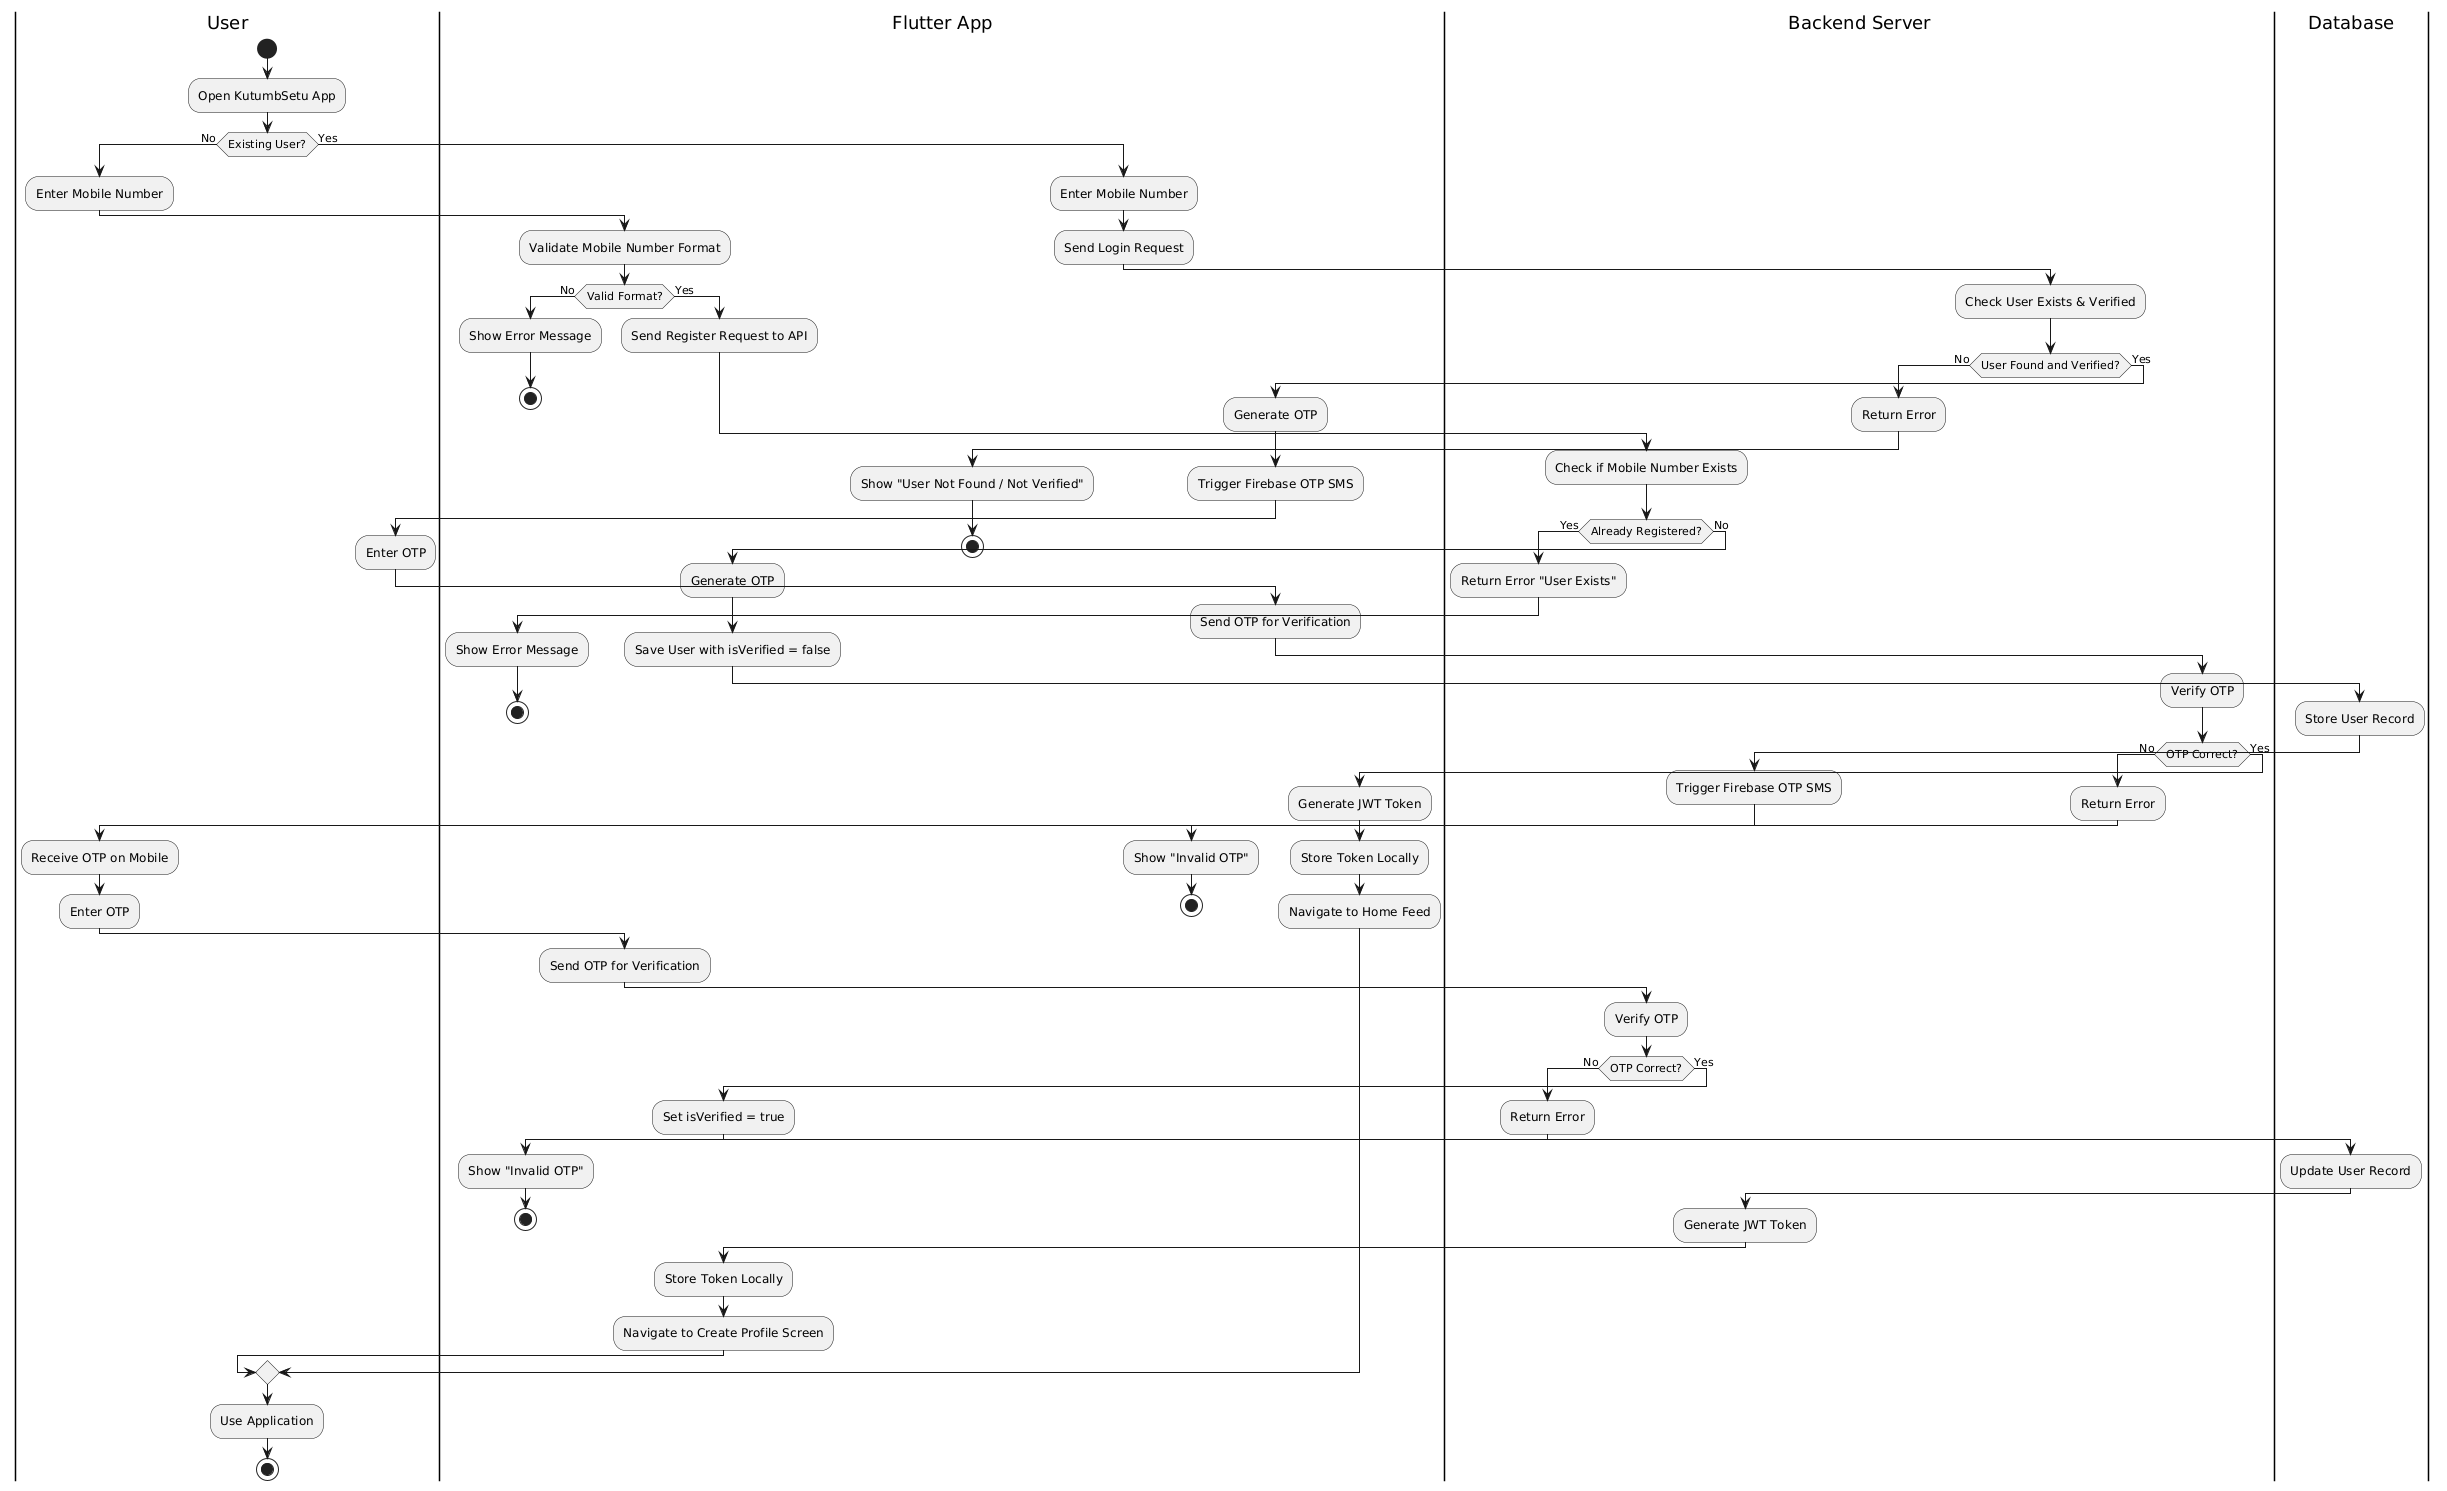

The diagram above was rendered by PlantUML. Its source (embedded in the PNG):
@startuml Activity1_Registration_Login
skinparam monochrome true
skinparam shadowing false
skinparam backgroundColor white

|User|
start
:Open KutumbSetu App;
if (Existing User?) then (No)
  :Enter Mobile Number;
  |Flutter App|
  :Validate Mobile Number Format;
  if (Valid Format?) then (No)
    :Show Error Message;
    stop
  else (Yes)
    :Send Register Request to API;
  endif
  |Backend Server|
  :Check if Mobile Number Exists;
  if (Already Registered?) then (Yes)
    :Return Error "User Exists";
    |Flutter App|
    :Show Error Message;
    stop
  else (No)
    :Generate OTP;
    :Save User with isVerified = false;
    |Database|
    :Store User Record;
    |Backend Server|
    :Trigger Firebase OTP SMS;
  endif
  |User|
  :Receive OTP on Mobile;
  :Enter OTP;
  |Flutter App|
  :Send OTP for Verification;
  |Backend Server|
  :Verify OTP;
  if (OTP Correct?) then (No)
    :Return Error;
    |Flutter App|
    :Show "Invalid OTP";
    stop
  else (Yes)
    :Set isVerified = true;
    |Database|
    :Update User Record;
    |Backend Server|
    :Generate JWT Token;
    |Flutter App|
    :Store Token Locally;
    :Navigate to Create Profile Screen;
  endif
else (Yes)
  :Enter Mobile Number;
  |Flutter App|
  :Send Login Request;
  |Backend Server|
  :Check User Exists & Verified;
  if (User Found and Verified?) then (No)
    :Return Error;
    |Flutter App|
    :Show "User Not Found / Not Verified";
    stop
  else (Yes)
    :Generate OTP;
    :Trigger Firebase OTP SMS;
    |User|
    :Enter OTP;
    |Flutter App|
    :Send OTP for Verification;
    |Backend Server|
    :Verify OTP;
    if (OTP Correct?) then (No)
      :Return Error;
      |Flutter App|
      :Show "Invalid OTP";
      stop
    else (Yes)
      :Generate JWT Token;
      |Flutter App|
      :Store Token Locally;
      :Navigate to Home Feed;
    endif
  endif
endif
|User|
:Use Application;
stop
@enduml